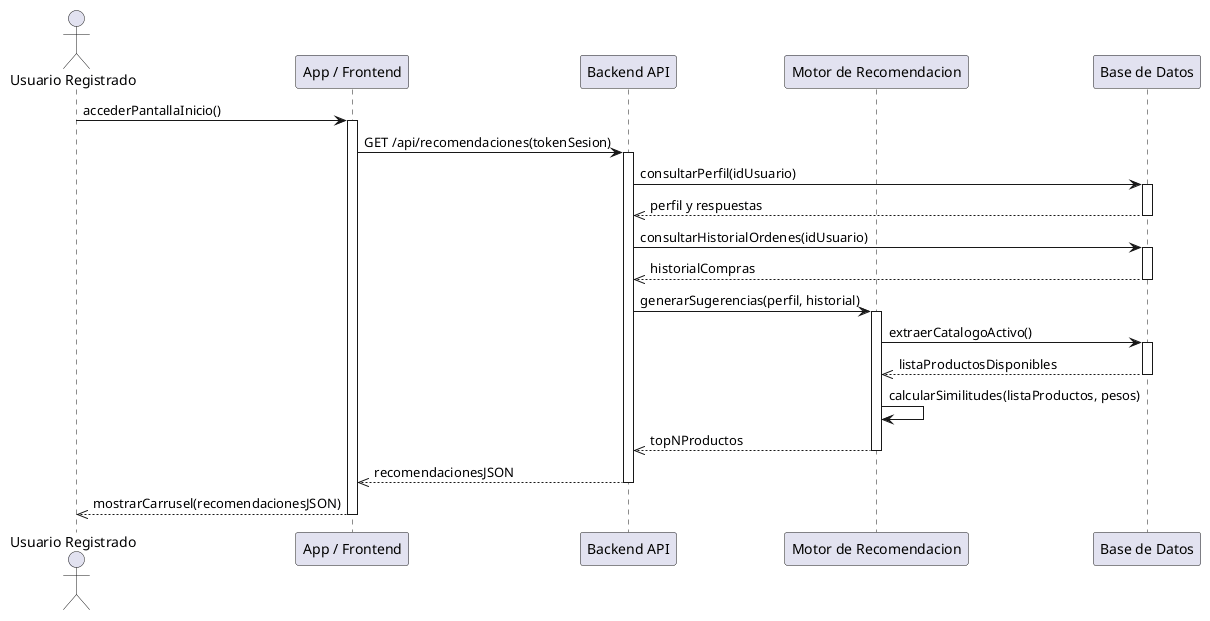

The diagram above was rendered by PlantUML. Its source (embedded in the PNG):
@startuml
skinparam responseMessageBelowArrow true

actor "Usuario Registrado" as U
participant "App / Frontend" as F
participant "Backend API" as B
participant "Motor de Recomendacion" as M
participant "Base de Datos" as BD

U -> F ++ : accederPantallaInicio()

F -> B ++ : GET /api/recomendaciones(tokenSesion)

B -> BD ++ : consultarPerfil(idUsuario)
BD -->> B -- : perfil y respuestas

B -> BD ++ : consultarHistorialOrdenes(idUsuario)
BD -->> B -- : historialCompras

B -> M ++ : generarSugerencias(perfil, historial)

M -> BD ++ : extraerCatalogoActivo()
BD -->> M -- : listaProductosDisponibles

' Llamada reflexiva (self-message)
M -> M : calcularSimilitudes(listaProductos, pesos)

M -->> B -- : topNProductos

B -->> F -- : recomendacionesJSON

F -->> U -- : mostrarCarrusel(recomendacionesJSON)
@enduml